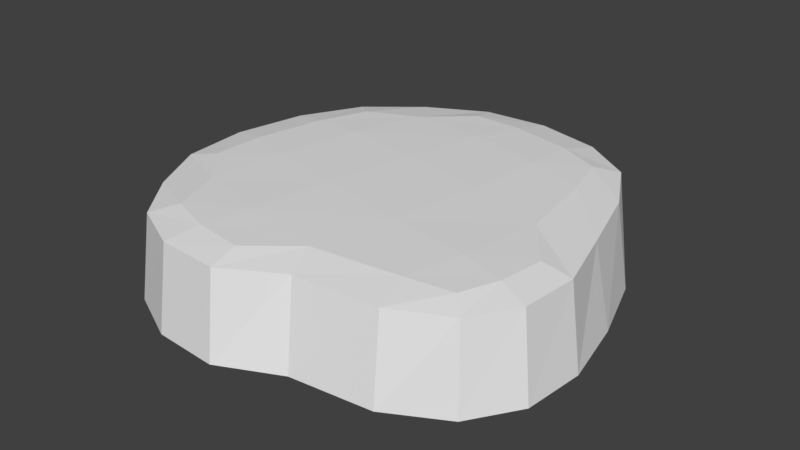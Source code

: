 # Source: Platform1.blend  (saved by Blender 2.79.0; exported with 4.5.12 LTS)
import bpy
from mathutils import Matrix  # noqa: F401  (used for matrix-valued properties, if any)

bpy.ops.wm.read_factory_settings(use_empty=True)
scene = bpy.context.scene
scene.name = 'Scene'

# ---- collections
col_collection_1 = bpy.data.collections.new('Collection 1'); scene.collection.children.link(col_collection_1)

# ---- world
world_world = bpy.data.worlds.new('World'); scene.world = world_world
world_world.color = (0.05088, 0.05088, 0.05088)
world_world.use_sun_shadow = False
world_world.sun_shadow_jitter_overblur = 0.0
world_world.cycles.sampling_method = 'MANUAL'

# ---- meshes
me_grid_005 = bpy.data.meshes.new('Grid.005')
me_grid_005.from_pydata([(-1.76, 1.822, 17.25), (-10.08, 2.34, 12.73), (-6.314, 2.372, 14.12), (-2.027, 2.353, 14.72), (-7.089, 1.808, 16.89), (-11.64, 1.805, 14.71), (-14.97, 2.355, 4.767), (-11.58, 2.421, 8.305), (-5.274, 2.516, 10.17), (2.108, 2.443, 11.64), (9.648, 2.394, 10.68), (13.56, 2.324, 10.01), (-14.72, 2.401, 0.1208), (-10.66, 2.552, 1.673), (-3.846, 2.626, 3.428), (4.083, 2.595, 4.908), (11.05, 2.502, 5.848), (14.88, 2.36, 6.928), (-13.47, 2.403, -5.743), (-9.111, 2.556, -5.554), (-2.18, 2.634, -4.473), (5.523, 2.603, -2.842), (12.3, 2.445, -1.009), (15.41, 2.348, 3.029), (-11.77, 2.362, -10.11), (-7.104, 2.434, -12.04), (-0.5516, 2.553, -11.36), (6.124, 2.542, -10.0), (11.07, 2.41, -8.492), (-14.89, 1.832, 10.5), (-17.45, 1.822, 5.483), (-3.521, 2.36, -15.59), (0.9747, 2.399, -15.42), (6.371, 2.393, -14.23), (10.03, 2.347, -12.61), (3.187, 1.858, 14.51), (10.41, 1.835, 13.92), (15.08, 1.794, 11.62), (-17.86, 1.835, -0.3627), (17.47, 1.797, 7.837), (-16.55, 1.836, -6.545), (16.33, 1.862, -2.725), (17.91, 1.817, 2.927), (-13.77, 1.828, -11.75), (-9.237, 1.845, -15.39), (14.41, 1.85, -9.171), (-4.14, 1.826, -18.09), (1.56, 1.831, -18.52), (7.3, 1.826, -17.13), (11.74, 1.818, -14.15), (-1.62, -5.501, 18.22), (-7.329, -5.548, 17.81), (-12.21, -5.547, 15.45), (-15.93, -5.492, 11.19), (-18.38, -5.503, 5.748), (3.728, -5.418, 15.82), (10.77, -5.47, 15.02), (15.62, -5.57, 12.23), (-18.93, -5.481, -0.4864), (18.31, -5.575, 8.121), (-17.58, -5.478, -6.857), (17.63, -5.411, -3.212), (18.86, -5.513, 2.838), (-14.53, -5.489, -12.37), (-9.915, -5.46, -16.44), (15.53, -5.436, -9.5), (-4.381, -5.494, -19.03), (1.715, -5.491, -19.56), (7.653, -5.503, -18.08), (12.39, -5.51, -14.7)], [], [(18, 24, 43, 40), (1, 2, 8, 7), (2, 3, 9, 8), (9, 3, 0, 35), (28, 22, 41, 45), (6, 7, 13, 12), (7, 8, 14, 13), (8, 9, 15, 14), (9, 10, 16, 15), (10, 11, 17, 16), (12, 13, 19, 18), (13, 14, 20, 19), (14, 15, 21, 20), (15, 16, 22, 21), (16, 17, 23, 22), (18, 19, 25, 24), (19, 20, 26, 25), (20, 21, 27, 26), (21, 22, 28, 27), (6, 12, 38, 30), (31, 32, 47, 46), (25, 26, 32, 31), (26, 27, 33, 32), (27, 28, 34, 33), (1, 7, 29, 5), (17, 11, 37, 39), (24, 25, 44, 43), (7, 6, 30, 29), (32, 33, 48, 47), (2, 1, 5, 4), (34, 28, 45, 49), (10, 9, 35, 36), (12, 18, 40, 38), (33, 34, 49, 48), (25, 31, 46, 44), (23, 17, 39, 42), (3, 2, 4, 0), (22, 23, 42, 41), (11, 10, 36, 37), (48, 49, 69, 68), (40, 43, 63, 60), (35, 0, 50, 55), (43, 44, 64, 63), (0, 4, 51, 50), (38, 40, 60, 58), (45, 41, 61, 65), (4, 5, 52, 51), (39, 37, 57, 59), (44, 46, 66, 64), (30, 38, 58, 54), (46, 47, 67, 66), (29, 30, 54, 53), (47, 48, 68, 67), (41, 42, 62, 61), (37, 36, 56, 57), (5, 29, 53, 52), (49, 45, 65, 69), (42, 39, 59, 62), (36, 35, 55, 56)])
_uv = me_grid_005.uv_layers.new(name='UVMap')
_uv.uv.foreach_set('vector', [-5.38, 4.185, -4.65, 3.835, -4.335, 4.166, -5.198, 4.714, -8.602, 3.84, -8.89, 3.21, -8.224, 2.979, -7.822, 4.04, -8.89, 3.21, -9.048, 2.481, -8.574, 1.728, -8.224, 2.979, -8.574, 1.728, -9.048, 2.481, -9.499, 2.468, -9.094, 1.577, -5.222, -0.07292, -6.526, -0.1901, -6.281, -0.9142, -5.143, -0.6644, -7.169, 4.579, -7.822, 4.04, -6.693, 3.797, -6.374, 4.476, -7.822, 4.04, -8.224, 2.979, -7.082, 2.646, -6.693, 3.797, -8.224, 2.979, -8.574, 1.728, -7.439, 1.301, -7.082, 2.646, -8.574, 1.728, -8.502, 0.4157, -7.69, 0.1138, -7.439, 1.301, -8.502, 0.4157, -8.436, -0.2634, -7.925, -0.5294, -7.69, 0.1138, -6.374, 4.476, -6.693, 3.797, -5.469, 3.437, -5.38, 4.185, -6.693, 3.797, -7.082, 2.646, -5.744, 2.258, -5.469, 3.437, -7.082, 2.646, -7.439, 1.301, -6.124, 0.9537, -5.744, 2.258, -7.439, 1.301, -7.69, 0.1138, -6.526, -0.1901, -6.124, 0.9537, -7.69, 0.1138, -7.925, -0.5294, -7.262, -0.6725, -6.526, -0.1901, -5.38, 4.185, -5.469, 3.437, -4.379, 3.008, -4.65, 3.835, -5.469, 3.437, -5.744, 2.258, -4.581, 1.889, -4.379, 3.008, -5.744, 2.258, -6.124, 0.9537, -4.9, 0.7591, -4.581, 1.889, -6.124, 0.9537, -6.526, -0.1901, -5.222, -0.07292, -4.9, 0.7591, -7.169, 4.579, -6.374, 4.476, -6.249, 5.02, -7.263, 5.023, -3.815, 2.346, -3.902, 1.575, -3.367, 1.432, -3.367, 2.421, -4.379, 3.008, -4.581, 1.889, -3.902, 1.575, -3.815, 2.346, -4.581, 1.889, -4.9, 0.7591, -4.176, 0.6618, -3.902, 1.575, -4.9, 0.7591, -5.222, -0.07292, -4.501, 0.05548, -4.176, 0.6618, -8.602, 3.84, -7.822, 4.04, -8.162, 4.646, -8.931, 4.139, -7.925, -0.5294, -8.436, -0.2634, -8.741, -0.5125, -8.119, -0.9727, -4.65, 3.835, -4.379, 3.008, -3.766, 3.337, -4.335, 4.166, -7.822, 4.04, -7.169, 4.579, -7.263, 5.023, -8.162, 4.646, -3.902, 1.575, -4.176, 0.6618, -3.68, 0.4595, -3.367, 1.432, -8.89, 3.21, -8.602, 3.84, -8.931, 4.139, -9.367, 3.383, -4.501, 0.05548, -5.222, -0.07292, -5.143, -0.6644, -4.252, -0.2669, -8.502, 0.4157, -8.574, 1.728, -9.094, 1.577, -9.079, 0.3211, -6.374, 4.476, -5.38, 4.185, -5.198, 4.714, -6.249, 5.02, -4.176, 0.6618, -4.501, 0.05548, -4.252, -0.2669, -3.68, 0.4595, -4.379, 3.008, -3.815, 2.346, -3.367, 2.421, -3.766, 3.337, -7.262, -0.6725, -7.925, -0.5294, -8.119, -0.9727, -7.278, -1.114, -9.048, 2.481, -8.89, 3.21, -9.367, 3.383, -9.499, 2.468, -6.526, -0.1901, -7.262, -0.6725, -7.278, -1.114, -6.281, -0.9142, -8.436, -0.2634, -8.502, 0.4157, -9.079, 0.3211, -8.741, -0.5125, -1.501, -3.173, -2.418, -3.065, -2.608, -4.324, -1.611, -4.445, 3.511, -3.062, 2.498, -3.18, 2.612, -4.449, 3.693, -4.324, 9.948, -1.117, 9.079, -1.562, 9.595, -2.728, 10.5, -2.272, 2.498, -3.18, 1.497, -3.238, 1.553, -4.516, 2.612, -4.449, 9.079, -1.562, 8.227, -1.913, 8.684, -3.109, 9.595, -2.728, 4.588, -2.892, 3.511, -3.062, 3.693, -4.324, 4.804, -4.15, -3.376, -2.889, -4.512, -2.647, -4.76, -3.901, -3.64, -4.135, 8.227, -1.913, 7.407, -2.205, 7.8, -3.422, 8.684, -3.109, -6.327, -2.226, -7.061, -1.987, -7.497, -3.189, -6.691, -3.455, 1.497, -3.238, 0.5022, -3.27, 0.4987, -4.545, 1.553, -4.516, 5.581, -2.697, 4.588, -2.892, 4.804, -4.15, 5.863, -3.941, 0.5022, -3.27, -0.4841, -3.244, -0.5574, -4.519, 0.4987, -4.545, 6.523, -2.455, 5.581, -2.697, 5.863, -3.941, 6.863, -3.691, -0.4841, -3.244, -1.501, -3.173, -1.611, -4.445, -0.5574, -4.519, -4.512, -2.647, -5.504, -2.442, -5.803, -3.682, -4.76, -3.901, -7.061, -1.987, -7.894, -1.649, -8.391, -2.825, -7.497, -3.189, 7.407, -2.205, 6.523, -2.455, 6.863, -3.691, 7.8, -3.422, -2.418, -3.065, -3.376, -2.889, -3.64, -4.135, -2.608, -4.324, -5.504, -2.442, -6.327, -2.226, -6.691, -3.455, -5.803, -3.682, -7.894, -1.649, -9.027, -1.117, -9.499, -2.306, -8.391, -2.825])
me_grid_005.use_remesh_preserve_volume = False
me_grid_005.use_remesh_preserve_attributes = False
me_grid_005.use_mirror_vertex_groups = False
me_grid_005.update()

# ---- objects
ob_grid_004 = bpy.data.objects.new('Grid.004', me_grid_005)

# ---- transforms, parenting, visibility, modifiers, constraints
ob_grid_004.location = (0.0, 2.98e-08, 4.0)
ob_grid_004.rotation_euler = (1.571, 2.22e-16, 2.22e-16)
ob_grid_004.lineart.crease_threshold = 0.0

# ---- collection membership
col_collection_1.objects.link(ob_grid_004)

# ---- scene / render settings (as saved in the file)
scene.frame_start = 1; scene.frame_end = 250; scene.frame_set(1)
scene.render.engine = 'BLENDER_EEVEE_NEXT'
scene.render.resolution_percentage = 50
scene.render.dither_intensity = 0.0
scene.cycles.use_denoising = False
scene.cycles.samples = 128
scene.cycles.sampling_pattern = 'TABULATED_SOBOL'
scene.cycles.use_adaptive_sampling = False
scene.cycles.use_light_tree = False
scene.cycles.blur_glossy = 0.0
scene.cycles.sample_clamp_indirect = 0.0
scene.view_settings.view_transform = 'Standard'
bpy.context.view_layer.update()

# ---- added for rendering (the .blend has no active camera and no usable light): camera, sun
cam_auto = bpy.data.cameras.new('AutoCamera')
cam_auto.lens = 50.0
cam_auto.sensor_width = 36.0
cam_auto.clip_end = 1000.0
ob_auto_camera = bpy.data.objects.new('AutoCamera', cam_auto)
scene.collection.objects.link(ob_auto_camera)
ob_auto_camera.location = (49.9824, -59.3529, 42.5456)
ob_auto_camera.rotation_euler = (1.09748, -7.21219e-08, 0.694738)
scene.camera = ob_auto_camera
light_auto_sun = bpy.data.lights.new('AutoSun', 'SUN')
light_auto_sun.energy = 3.0
light_auto_sun.angle = 0.0523599
ob_auto_sun = bpy.data.objects.new('AutoSun', light_auto_sun)
scene.collection.objects.link(ob_auto_sun)
ob_auto_sun.rotation_euler = (0.872665, 0.174533, 0.523599)
bpy.context.view_layer.update()

